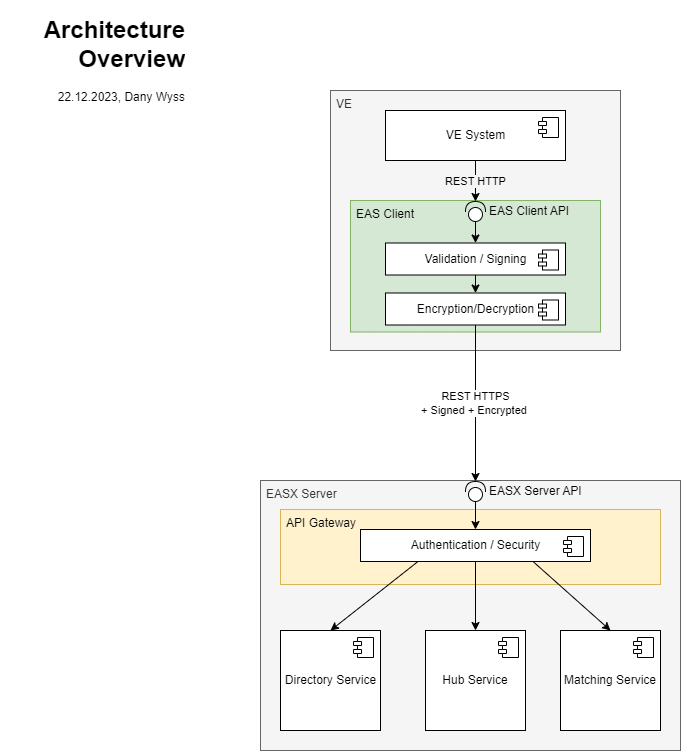

The diagram above was exported from draw.io. Its source (the exported page's mxGraphModel, read from the mxfile embedded in the PNG):
<mxGraphModel dx="2928" dy="1197" grid="1" gridSize="10" guides="1" tooltips="1" connect="1" arrows="1" fold="1" page="1" pageScale="1" pageWidth="827" pageHeight="1169" math="0" shadow="0">
  <root>
    <mxCell id="0" />
    <mxCell id="1" parent="0" />
    <mxCell id="1J7YPJGnNDNmDEJ8iKph-12" value="EASX Server" style="rounded=0;whiteSpace=wrap;html=1;labelPosition=center;verticalLabelPosition=middle;align=left;verticalAlign=top;fillColor=#f5f5f5;strokeColor=#666666;fontColor=#333333;spacingLeft=4;" vertex="1" parent="1">
      <mxGeometry x="280" y="510" width="420" height="270" as="geometry" />
    </mxCell>
    <mxCell id="2bWrTQHtxKe972DNW4U8-4" value="VE" style="rounded=0;whiteSpace=wrap;html=1;labelPosition=center;verticalLabelPosition=middle;align=left;verticalAlign=top;fillColor=#f5f5f5;strokeColor=#666666;fontColor=#333333;spacing=2;spacingLeft=4;" parent="1" vertex="1">
      <mxGeometry x="350" y="120" width="290" height="260" as="geometry" />
    </mxCell>
    <mxCell id="gDjesV8vamtnDD7dKKPB-19" value="&lt;h1&gt;Architecture Overview&lt;/h1&gt;&lt;p&gt;22.12.2023, Dany Wyss&lt;/p&gt;" style="text;html=1;strokeColor=none;fillColor=none;spacing=5;spacingTop=-20;whiteSpace=wrap;overflow=hidden;rounded=0;dashed=1;align=right;" parent="1" vertex="1">
      <mxGeometry x="20" y="40" width="190" height="120" as="geometry" />
    </mxCell>
    <mxCell id="2bWrTQHtxKe972DNW4U8-5" value="VE System" style="html=1;dropTarget=0;align=center;" parent="1" vertex="1">
      <mxGeometry x="405" y="140" width="180" height="50" as="geometry" />
    </mxCell>
    <mxCell id="2bWrTQHtxKe972DNW4U8-6" value="" style="shape=module;jettyWidth=8;jettyHeight=4;" parent="2bWrTQHtxKe972DNW4U8-5" vertex="1">
      <mxGeometry x="1" width="20" height="20" relative="1" as="geometry">
        <mxPoint x="-27" y="7" as="offset" />
      </mxGeometry>
    </mxCell>
    <mxCell id="1J7YPJGnNDNmDEJ8iKph-26" value="EAS Client" style="rounded=0;whiteSpace=wrap;html=1;labelPosition=center;verticalLabelPosition=middle;align=left;verticalAlign=top;fillColor=#d5e8d4;strokeColor=#82b366;spacingLeft=4;" vertex="1" parent="1">
      <mxGeometry x="370" y="230" width="250" height="131.5" as="geometry" />
    </mxCell>
    <mxCell id="2bWrTQHtxKe972DNW4U8-10" value="Encryption/Decryption" style="html=1;dropTarget=0;" parent="1" vertex="1">
      <mxGeometry x="405" y="322.5" width="180" height="32" as="geometry" />
    </mxCell>
    <mxCell id="2bWrTQHtxKe972DNW4U8-11" value="" style="shape=module;jettyWidth=8;jettyHeight=4;" parent="2bWrTQHtxKe972DNW4U8-10" vertex="1">
      <mxGeometry x="1" width="20" height="20" relative="1" as="geometry">
        <mxPoint x="-27" y="7" as="offset" />
      </mxGeometry>
    </mxCell>
    <mxCell id="2bWrTQHtxKe972DNW4U8-12" value="Validation / Signing" style="html=1;dropTarget=0;" parent="1" vertex="1">
      <mxGeometry x="405" y="272.5" width="180" height="32" as="geometry" />
    </mxCell>
    <mxCell id="2bWrTQHtxKe972DNW4U8-13" value="" style="shape=module;jettyWidth=8;jettyHeight=4;" parent="2bWrTQHtxKe972DNW4U8-12" vertex="1">
      <mxGeometry x="1" width="20" height="20" relative="1" as="geometry">
        <mxPoint x="-27" y="7" as="offset" />
      </mxGeometry>
    </mxCell>
    <mxCell id="2bWrTQHtxKe972DNW4U8-14" value="" style="endArrow=classic;html=1;exitX=0.5;exitY=1;exitDx=0;exitDy=0;entryX=0.5;entryY=0;entryDx=0;entryDy=0;" parent="1" source="2bWrTQHtxKe972DNW4U8-12" target="2bWrTQHtxKe972DNW4U8-10" edge="1">
      <mxGeometry width="50" height="50" relative="1" as="geometry">
        <mxPoint x="705" y="297" as="sourcePoint" />
        <mxPoint x="755" y="247" as="targetPoint" />
      </mxGeometry>
    </mxCell>
    <mxCell id="2bWrTQHtxKe972DNW4U8-17" value="EAS Client API" style="shape=providedRequiredInterface;html=1;verticalLabelPosition=middle;rotation=0;labelPosition=right;align=left;verticalAlign=middle;horizontal=1;direction=north;fontStyle=0;spacing=4;" parent="1" vertex="1">
      <mxGeometry x="485" y="231" width="20" height="20" as="geometry" />
    </mxCell>
    <mxCell id="2bWrTQHtxKe972DNW4U8-18" value="REST HTTP" style="endArrow=classic;html=1;exitX=0.5;exitY=1;exitDx=0;exitDy=0;entryX=1;entryY=0.5;entryDx=0;entryDy=0;entryPerimeter=0;labelBackgroundColor=#f5f5f5;" parent="1" source="2bWrTQHtxKe972DNW4U8-5" target="2bWrTQHtxKe972DNW4U8-17" edge="1">
      <mxGeometry width="50" height="50" relative="1" as="geometry">
        <mxPoint x="480" y="610" as="sourcePoint" />
        <mxPoint x="530" y="560" as="targetPoint" />
      </mxGeometry>
    </mxCell>
    <mxCell id="2bWrTQHtxKe972DNW4U8-20" value="" style="endArrow=classic;html=1;exitX=0;exitY=0.5;exitDx=0;exitDy=0;exitPerimeter=0;entryX=0.5;entryY=0;entryDx=0;entryDy=0;" parent="1" source="2bWrTQHtxKe972DNW4U8-17" target="2bWrTQHtxKe972DNW4U8-12" edge="1">
      <mxGeometry width="50" height="50" relative="1" as="geometry">
        <mxPoint x="480" y="622.5" as="sourcePoint" />
        <mxPoint x="530" y="572.5" as="targetPoint" />
      </mxGeometry>
    </mxCell>
    <mxCell id="1J7YPJGnNDNmDEJ8iKph-13" value="API Gateway" style="rounded=0;whiteSpace=wrap;html=1;labelPosition=center;verticalLabelPosition=middle;align=left;verticalAlign=top;fillColor=#fff2cc;strokeColor=#d6b656;spacingLeft=4;" vertex="1" parent="1">
      <mxGeometry x="300" y="539" width="380" height="75" as="geometry" />
    </mxCell>
    <mxCell id="2bWrTQHtxKe972DNW4U8-23" value="REST HTTPS&lt;br&gt;+ Signed + Encrypted&amp;nbsp;" style="endArrow=classic;html=1;exitX=0.5;exitY=1;exitDx=0;exitDy=0;rounded=1;entryX=1;entryY=0.5;entryDx=0;entryDy=0;entryPerimeter=0;" parent="1" source="2bWrTQHtxKe972DNW4U8-10" target="1J7YPJGnNDNmDEJ8iKph-15" edge="1">
      <mxGeometry width="50" height="50" relative="1" as="geometry">
        <mxPoint x="480" y="610" as="sourcePoint" />
        <mxPoint x="495" y="520" as="targetPoint" />
      </mxGeometry>
    </mxCell>
    <mxCell id="1J7YPJGnNDNmDEJ8iKph-24" style="rounded=0;orthogonalLoop=1;jettySize=auto;html=1;exitX=0.5;exitY=1;exitDx=0;exitDy=0;entryX=0.5;entryY=0;entryDx=0;entryDy=0;" edge="1" parent="1" source="1J7YPJGnNDNmDEJ8iKph-7" target="1J7YPJGnNDNmDEJ8iKph-19">
      <mxGeometry relative="1" as="geometry" />
    </mxCell>
    <mxCell id="1J7YPJGnNDNmDEJ8iKph-25" style="rounded=0;orthogonalLoop=1;jettySize=auto;html=1;exitX=0.75;exitY=1;exitDx=0;exitDy=0;entryX=0.5;entryY=0;entryDx=0;entryDy=0;" edge="1" parent="1" source="1J7YPJGnNDNmDEJ8iKph-7" target="1J7YPJGnNDNmDEJ8iKph-21">
      <mxGeometry relative="1" as="geometry" />
    </mxCell>
    <mxCell id="1J7YPJGnNDNmDEJ8iKph-7" value="Authentication / Security" style="html=1;dropTarget=0;" vertex="1" parent="1">
      <mxGeometry x="380" y="559" width="230" height="32" as="geometry" />
    </mxCell>
    <mxCell id="1J7YPJGnNDNmDEJ8iKph-8" value="" style="shape=module;jettyWidth=8;jettyHeight=4;" vertex="1" parent="1J7YPJGnNDNmDEJ8iKph-7">
      <mxGeometry x="1" width="20" height="20" relative="1" as="geometry">
        <mxPoint x="-27" y="7" as="offset" />
      </mxGeometry>
    </mxCell>
    <mxCell id="1J7YPJGnNDNmDEJ8iKph-9" value="" style="endArrow=classic;html=1;exitX=0.25;exitY=1;exitDx=0;exitDy=0;entryX=0.5;entryY=0;entryDx=0;entryDy=0;rounded=1;" edge="1" parent="1" source="1J7YPJGnNDNmDEJ8iKph-7" target="1J7YPJGnNDNmDEJ8iKph-17">
      <mxGeometry width="50" height="50" relative="1" as="geometry">
        <mxPoint x="1100" y="614.5" as="sourcePoint" />
        <mxPoint x="495" y="640" as="targetPoint" />
      </mxGeometry>
    </mxCell>
    <mxCell id="1J7YPJGnNDNmDEJ8iKph-27" style="edgeStyle=orthogonalEdgeStyle;rounded=0;orthogonalLoop=1;jettySize=auto;html=1;exitX=0;exitY=0.5;exitDx=0;exitDy=0;exitPerimeter=0;entryX=0.5;entryY=0;entryDx=0;entryDy=0;" edge="1" parent="1" source="1J7YPJGnNDNmDEJ8iKph-15" target="1J7YPJGnNDNmDEJ8iKph-7">
      <mxGeometry relative="1" as="geometry" />
    </mxCell>
    <mxCell id="1J7YPJGnNDNmDEJ8iKph-15" value="EASX Server API" style="shape=providedRequiredInterface;html=1;verticalLabelPosition=middle;rotation=0;labelPosition=right;align=left;verticalAlign=middle;horizontal=1;direction=north;fontStyle=0;spacingLeft=0;spacing=4;" vertex="1" parent="1">
      <mxGeometry x="485" y="511" width="20" height="20" as="geometry" />
    </mxCell>
    <mxCell id="1J7YPJGnNDNmDEJ8iKph-17" value="Directory Service" style="html=1;dropTarget=0;" vertex="1" parent="1">
      <mxGeometry x="300" y="660" width="100" height="100" as="geometry" />
    </mxCell>
    <mxCell id="1J7YPJGnNDNmDEJ8iKph-18" value="" style="shape=module;jettyWidth=8;jettyHeight=4;" vertex="1" parent="1J7YPJGnNDNmDEJ8iKph-17">
      <mxGeometry x="1" width="20" height="20" relative="1" as="geometry">
        <mxPoint x="-27" y="7" as="offset" />
      </mxGeometry>
    </mxCell>
    <mxCell id="1J7YPJGnNDNmDEJ8iKph-19" value="Hub Service" style="html=1;dropTarget=0;whiteSpace=wrap;" vertex="1" parent="1">
      <mxGeometry x="445" y="660" width="100" height="100" as="geometry" />
    </mxCell>
    <mxCell id="1J7YPJGnNDNmDEJ8iKph-20" value="" style="shape=module;jettyWidth=8;jettyHeight=4;" vertex="1" parent="1J7YPJGnNDNmDEJ8iKph-19">
      <mxGeometry x="1" width="20" height="20" relative="1" as="geometry">
        <mxPoint x="-27" y="7" as="offset" />
      </mxGeometry>
    </mxCell>
    <mxCell id="1J7YPJGnNDNmDEJ8iKph-21" value="Matching Service" style="html=1;dropTarget=0;whiteSpace=wrap;" vertex="1" parent="1">
      <mxGeometry x="580" y="660" width="100" height="100" as="geometry" />
    </mxCell>
    <mxCell id="1J7YPJGnNDNmDEJ8iKph-22" value="" style="shape=module;jettyWidth=8;jettyHeight=4;" vertex="1" parent="1J7YPJGnNDNmDEJ8iKph-21">
      <mxGeometry x="1" width="20" height="20" relative="1" as="geometry">
        <mxPoint x="-27" y="7" as="offset" />
      </mxGeometry>
    </mxCell>
    <mxCell id="9lOVH6HwR2ClnpNDDqtv-1" value="Numbers" parent="0" />
  </root>
</mxGraphModel>